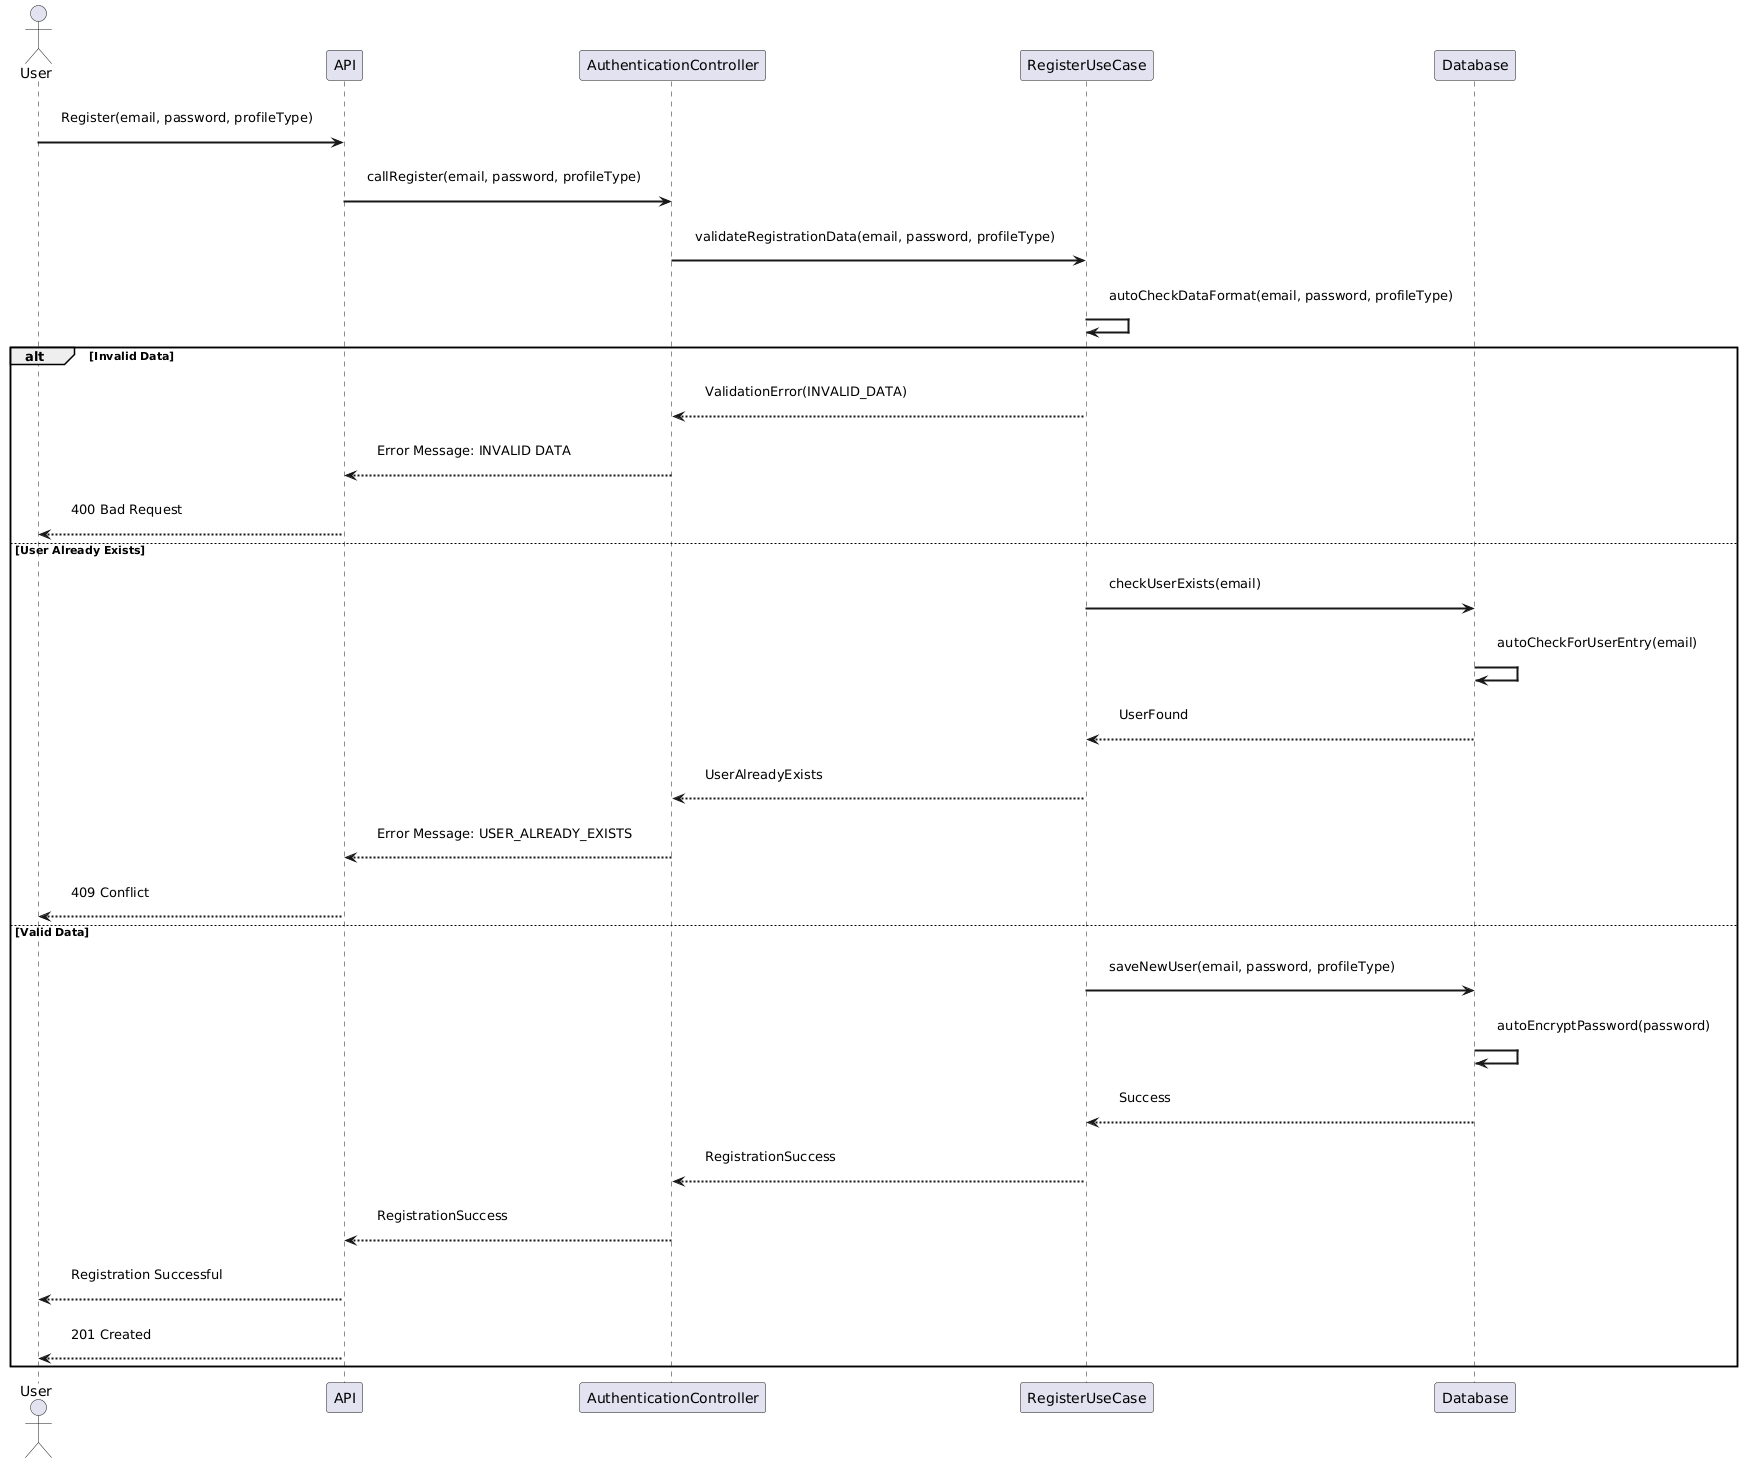

The diagram above was rendered by PlantUML. Its source (embedded in the PNG):
@startuml
skinparam sequence {
    ParticipantPadding 20
    BoxPadding 30
    MessagePadding 15
    ArrowThickness 2
}

actor User
participant API
participant AuthenticationController as AuthCtrl
participant RegisterUseCase as Register
participant Database as DB

User -> API : Register(email, password, profileType)
API -> AuthCtrl : callRegister(email, password, profileType)

AuthCtrl -> Register : validateRegistrationData(email, password, profileType)
Register -> Register : autoCheckDataFormat(email, password, profileType)

alt Invalid Data
    Register --> AuthCtrl : ValidationError(INVALID_DATA)
    AuthCtrl --> API : Error Message: INVALID DATA
    API --> User : 400 Bad Request
else User Already Exists
    Register -> DB : checkUserExists(email)
    DB -> DB : autoCheckForUserEntry(email)
    DB --> Register : UserFound
    Register --> AuthCtrl : UserAlreadyExists
    AuthCtrl --> API : Error Message: USER_ALREADY_EXISTS
    API --> User : 409 Conflict
else Valid Data
    Register -> DB : saveNewUser(email, password, profileType)
    DB -> DB : autoEncryptPassword(password)
    DB --> Register : Success
    Register --> AuthCtrl : RegistrationSuccess
    AuthCtrl --> API : RegistrationSuccess
    API --> User : Registration Successful
    API --> User : 201 Created
end
@enduml